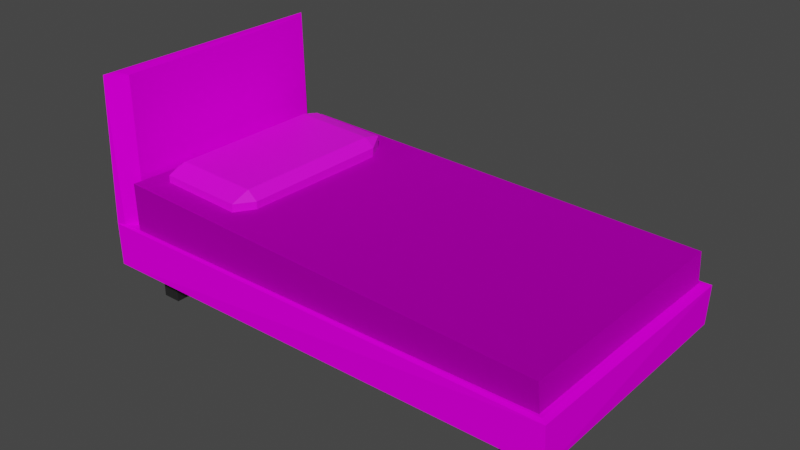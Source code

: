 # Source: bed.blend  (saved by Blender 3.1.7; exported with 4.5.12 LTS)
import bpy
from mathutils import Matrix  # noqa: F401  (used for matrix-valued properties, if any)

bpy.ops.wm.read_factory_settings(use_empty=True)
scene = bpy.context.scene
scene.name = 'Scene'

# ---- collections
col_collection = bpy.data.collections.new('Collection'); scene.collection.children.link(col_collection)

# ---- images (referenced by path relative to the original .blend; pixels are not part of the script)
import os
ASSET_DIR = os.environ.get("B2B_ASSET_DIR", "")  # directory of the original .blend (textures are referenced by path, not embedded)
HERE = os.path.dirname(os.path.abspath(__file__))  # packed textures are extracted next to this script under _unpacked/

def load_image(name, relpath, width, height, colorspace="sRGB"):
    """Load a texture the original file referenced (path relative to the .blend, or extracted next to this script)."""
    p = next((c for c in (os.path.join(HERE, relpath), os.path.join(ASSET_DIR, relpath)) if relpath and os.path.exists(c)), "")
    if p:
        img = bpy.data.images.load(p, check_existing=True)
        img.name = name
    else:  # same state as the original file: an image datablock whose file is absent (Cycles renders it pink)
        img = bpy.data.images.new(name, width, height)
        img.source = "FILE"
        img.filepath = "//" + (relpath or name)
    img.colorspace_settings.name = colorspace
    return img
img_fabric1_jpg = load_image('Fabric1.jpg', 'Fabric1.jpg', 1024, 1024, 'sRGB')
img_wood1_jpg = load_image('Wood1.jpg', 'Wood1.jpg', 1024, 1024, 'sRGB')
img_fabric_jpg = load_image('Fabric.jpg', 'Fabric.jpg', 1024, 1024, 'sRGB')

# ---- materials (node trees are filled in below, after node groups)
mat_material_005 = bpy.data.materials.new('Material.005')
mat_material_005.use_transparent_shadow = False
mat_material = bpy.data.materials.new('Material')
mat_material.alpha_threshold = 0.0
mat_material.use_transparent_shadow = False
mat_material.line_color = (0.0, 0.0, 0.0, 1.0)
mat_material_001 = bpy.data.materials.new('Material.001')
mat_material_001.use_transparent_shadow = False
mat_material_003 = bpy.data.materials.new('Material.003')
mat_material_003.use_transparent_shadow = False
mat_material_002 = bpy.data.materials.new('Material.002')
mat_material_002.use_transparent_shadow = False

# ---- material node trees
mat_material_005.use_nodes = True; mat_material_005.node_tree.nodes.clear()
_N = mat_material_005.node_tree.nodes; _L = mat_material_005.node_tree.links
n0 = _N.new('ShaderNodeBsdfPrincipled'); n0.name = 'Principled BSDF'; n0.location = (10, 300)
n0.distribution = 'GGX'
n0.subsurface_method = 'RANDOM_WALK_SKIN'
n0.inputs[3].default_value = 1.45
n0.inputs[27].default_value = (0.0, 0.0, 0.0, 1.0)
n0.inputs[28].default_value = 1.0
n1 = _N.new('ShaderNodeOutputMaterial'); n1.name = 'Material Output'; n1.location = (300, 300)
n2 = _N.new('ShaderNodeTexImage'); n2.name = 'Image Texture'; n2.location = (-280, 280)
n2.image = img_fabric1_jpg
_L.new(n0.outputs[0], n1.inputs[0])
_L.new(n2.outputs[0], n0.inputs[0])
n1.is_active_output = True
mat_material.use_nodes = True; mat_material.node_tree.nodes.clear()
_N = mat_material.node_tree.nodes; _L = mat_material.node_tree.links
n0 = _N.new('ShaderNodeOutputMaterial'); n0.name = 'Material Output'; n0.location = (300, 300)
n1 = _N.new('ShaderNodeBsdfPrincipled'); n1.name = 'Principled BSDF'; n1.location = (10, 300)
n1.distribution = 'GGX'
n1.subsurface_method = 'RANDOM_WALK_SKIN'
n1.inputs[2].default_value = 0.4
n1.inputs[3].default_value = 1.45
n1.inputs[27].default_value = (0.0, 0.0, 0.0, 1.0)
n1.inputs[28].default_value = 1.0
_L.new(n1.outputs[0], n0.inputs[0])
n0.is_active_output = True
mat_material_001.use_nodes = True; mat_material_001.node_tree.nodes.clear()
_N = mat_material_001.node_tree.nodes; _L = mat_material_001.node_tree.links
n0 = _N.new('ShaderNodeBsdfPrincipled'); n0.name = 'Principled BSDF'; n0.location = (10, 300)
n0.distribution = 'GGX'
n0.subsurface_method = 'RANDOM_WALK_SKIN'
n0.inputs[2].default_value = 1.0
n0.inputs[3].default_value = 1.45
n0.inputs[13].default_value = 0.0
n0.inputs[27].default_value = (0.0, 0.0, 0.0, 1.0)
n0.inputs[28].default_value = 1.0
n1 = _N.new('ShaderNodeOutputMaterial'); n1.name = 'Material Output'; n1.location = (300, 300)
n2 = _N.new('ShaderNodeTexImage'); n2.name = 'Image Texture'; n2.location = (-280, 280)
n2.image = img_wood1_jpg
_L.new(n0.outputs[0], n1.inputs[0])
_L.new(n2.outputs[0], n0.inputs[0])
n1.is_active_output = True
mat_material_003.use_nodes = True; mat_material_003.node_tree.nodes.clear()
_N = mat_material_003.node_tree.nodes; _L = mat_material_003.node_tree.links
n0 = _N.new('ShaderNodeBsdfPrincipled'); n0.name = 'Principled BSDF'; n0.location = (10, 300)
n0.distribution = 'GGX'
n0.subsurface_method = 'RANDOM_WALK_SKIN'
n0.inputs[1].default_value = 1.0
n0.inputs[2].default_value = 1.0
n0.inputs[3].default_value = 0.0
n0.inputs[9].default_value = (0.0, 0.2, 0.1)
n0.inputs[11].default_value = 1.35
n0.inputs[13].default_value = 0.0
n0.inputs[20].default_value = 0.0
n0.inputs[27].default_value = (0.0, 0.0, 0.0, 1.0)
n0.inputs[28].default_value = 28.4
n1 = _N.new('ShaderNodeOutputMaterial'); n1.name = 'Material Output'; n1.location = (300, 300)
n2 = _N.new('ShaderNodeTexImage'); n2.name = 'Image Texture'; n2.location = (-280, 280)
n2.image = img_fabric_jpg
_L.new(n0.outputs[0], n1.inputs[0])
_L.new(n2.outputs[0], n0.inputs[0])
n1.is_active_output = True
mat_material_002.use_nodes = True; mat_material_002.node_tree.nodes.clear()
_N = mat_material_002.node_tree.nodes; _L = mat_material_002.node_tree.links
n0 = _N.new('ShaderNodeBsdfPrincipled'); n0.name = 'Principled BSDF'; n0.location = (10, 300)
n0.distribution = 'GGX'
n0.subsurface_method = 'RANDOM_WALK_SKIN'
n0.inputs[0].default_value = (0.01739, 0.01739, 0.01739, 1.0)
n0.inputs[3].default_value = 1.45
n0.inputs[27].default_value = (0.0, 0.0, 0.0, 1.0)
n0.inputs[28].default_value = 1.0
n1 = _N.new('ShaderNodeOutputMaterial'); n1.name = 'Material Output'; n1.location = (300, 300)
_L.new(n0.outputs[0], n1.inputs[0])
n1.is_active_output = True

# ---- world
world_world = bpy.data.worlds.new('World'); scene.world = world_world
world_world.use_nodes = True; world_world.node_tree.nodes.clear()
_N = world_world.node_tree.nodes; _L = world_world.node_tree.links
n0 = _N.new('ShaderNodeOutputWorld'); n0.name = 'World Output'; n0.location = (300, 300)
n1 = _N.new('ShaderNodeBackground'); n1.name = 'Background'; n1.location = (10, 300)
n1.inputs[0].default_value = (0.05088, 0.05088, 0.05088, 1.0)
_L.new(n1.outputs[0], n0.inputs[0])
n0.is_active_output = True
world_world.color = (0.05088, 0.05088, 0.05088)
world_world.use_sun_shadow = False
world_world.sun_shadow_jitter_overblur = 0.0

# ---- meshes
me_cube_001 = bpy.data.meshes.new('Cube.001')
me_cube_001.from_pydata([(-0.8, -0.8, -1.0), (-0.8, -1.0, -0.8), (-1.0, -0.8, -0.8), (-0.8, -1.0, 0.2333), (-0.8, -0.8, 0.6882), (-1.0, -0.8, 0.1873), (-0.8, 0.8, -1.0), (-1.0, 0.8, -0.8), (-0.8, 1.0, -0.8), (-0.8, 0.8, 0.6882), (-0.8, 1.0, 0.3912), (-1.0, 0.8, 0.1873), (0.8, -0.8, -1.0), (1.0, -0.8, -0.8), (0.8, -1.0, -0.8), (0.8, -0.8, 0.6882), (0.8, -1.0, 0.2333), (1.0, -0.8, 0.1743), (0.8, 0.8, -1.0), (0.8, 1.0, -0.8), (1.0, 0.8, -0.8), (0.8, 0.8, 0.6882), (1.0, 0.8, 0.1743), (0.8, 1.0, 0.3912), (7.354, 1.267, -2.089), (7.064, 1.186, -2.197), (7.387, 1.267, -4.737), (7.506, 1.316, -4.666), (7.354, -1.257, -2.089), (7.047, -1.177, -2.204), (7.529, -1.288, -4.683), (-1.031, 1.204, -3.247), (-1.168, 1.267, -3.199), (-1.264, 1.135, -3.211), (-1.607, 1.298, -5.872), (-1.031, -1.194, -3.247), (-1.264, -1.125, -3.211), (-1.51, -1.27, -3.176), (-1.168, -1.257, -3.199), (-1.464, -1.257, -5.889), (-1.584, -1.306, -5.849), (7.354, -1.257, -2.089), (7.475, -1.306, -2.129), (-1.168, -1.257, -3.199), (-1.685, -1.288, -3.275), (7.354, 1.267, -2.089), (7.517, 1.304, -2.12), (-1.649, 1.305, -3.303), (-1.52, 1.282, -3.175), (-1.168, 1.267, -3.199), (7.361, -1.234, -3.69), (-1.172, -1.232, -4.801), (7.375, 1.241, -3.688), (-1.127, 1.255, -4.795), (7.193, -1.217, -0.5175), (7.212, -1.225, -0.4668), (-1.188, -1.257, -0.1575), (-1.189, -1.24, -0.1799), (7.279, 1.246, -0.1902), (-1.282, 1.205, -0.8935), (-1.092, 1.239, -0.4162), (-1.704, -1.278, 6.001), (-1.518, 1.178, 6.072), (-1.376, -1.125, 6.034), (-1.609, -1.164, 6.07), (-1.731, 1.289, 6.0), (-1.013, -1.066, -7.944), (-1.05, -1.066, -4.872), (-1.013, -0.9174, -7.944), (-1.05, -0.9174, -4.872), (-0.6565, -1.066, -7.898), (-0.6938, -1.066, -4.826), (-0.6565, -0.9174, -7.898), (-0.6938, -0.9174, -4.826), (6.512, -1.066, -6.965), (6.475, -1.066, -3.892), (6.512, -0.9174, -6.965), (6.475, -0.9174, -3.892), (6.868, -1.066, -6.918), (6.831, -1.066, -3.846), (6.868, -0.9174, -6.918), (6.831, -0.9174, -3.846), (6.512, 0.8931, -6.965), (6.475, 0.8931, -3.892), (6.512, 1.042, -6.965), (6.475, 1.042, -3.892), (6.868, 0.8931, -6.918), (6.831, 0.8931, -3.846), (6.868, 1.042, -6.918), (6.831, 1.042, -3.846), (-1.013, 0.8931, -7.944), (-1.05, 0.8931, -4.872), (-1.013, 1.042, -7.944), (-1.05, 1.042, -4.872), (-0.6565, 0.8931, -7.898), (-0.6938, 0.8931, -4.826), (-0.6565, 1.042, -7.898), (-0.6938, 1.042, -4.826)], [], [(14, 16, 3, 1), (20, 22, 17, 13), (21, 9, 4, 15), (2, 5, 11, 7), (8, 10, 23, 19), (0, 1, 2), (3, 4, 5), (6, 7, 8), (9, 10, 11), (12, 13, 14), (15, 16, 17), (18, 19, 20), (21, 22, 23), (6, 0, 2, 7), (1, 3, 5, 2), (4, 9, 11, 5), (10, 8, 7, 11), (18, 6, 8, 19), (9, 21, 23, 10), (22, 20, 19, 23), (12, 18, 20, 13), (21, 15, 17, 22), (16, 14, 13, 17), (0, 12, 14, 1), (15, 4, 3, 16), (6, 18, 12, 0), (28, 43, 41), (32, 45, 49), (24, 41, 45), (47, 48, 49), (63, 64, 61), (34, 27, 26), (30, 40, 39), (37, 43, 38), (49, 48, 32), (35, 51, 36), (53, 59, 60), (62, 64, 63), (37, 61, 44), (51, 35, 29, 50), (39, 34, 26, 30), (30, 27, 46, 42), (40, 30, 42, 44), (53, 52, 25, 31), (56, 51, 50, 55), (27, 34, 47, 46), (58, 52, 53, 60), (54, 50, 52, 58), (28, 38, 43), (32, 24, 45), (24, 28, 41), (55, 58, 60, 57), (59, 53, 51, 57), (51, 53, 33, 36), (34, 40, 44, 47), (65, 47, 44, 61), (33, 31, 32, 48), (38, 35, 36, 37), (42, 41, 43, 44), (44, 43, 37), (39, 40, 34), (46, 45, 41, 42), (46, 47, 49, 45), (38, 28, 29, 35), (26, 27, 30), (24, 25, 29, 28), (32, 31, 25, 24), (65, 61, 64, 62), (31, 33, 53), (57, 56, 55), (55, 54, 58), (60, 59, 57), (63, 36, 33, 62), (56, 57, 51), (54, 55, 50), (62, 33, 48, 65), (48, 47, 65), (63, 61, 37, 36), (50, 29, 25, 52), (66, 67, 69, 68), (68, 69, 73, 72), (72, 73, 71, 70), (70, 71, 67, 66), (68, 72, 70, 66), (73, 69, 67, 71), (74, 75, 77, 76), (76, 77, 81, 80), (80, 81, 79, 78), (78, 79, 75, 74), (76, 80, 78, 74), (81, 77, 75, 79), (82, 83, 85, 84), (84, 85, 89, 88), (88, 89, 87, 86), (86, 87, 83, 82), (84, 88, 86, 82), (89, 85, 83, 87), (90, 91, 93, 92), (92, 93, 97, 96), (96, 97, 95, 94), (94, 95, 91, 90), (92, 96, 94, 90), (97, 93, 91, 95)])
me_cube_001.polygons.foreach_set('material_index', [0, 0, 0, 0, 0, 0, 0, 0, 0, 0, 0, 0, 0, 0, 0, 0, 0, 0, 0, 0, 0, 0, 0, 0, 0, 0, 1, 1, 2, 2, 2, 2, 2, 2, 2, 1, 3, 2, 2, 1, 2, 2, 2, 1, 3, 2, 3, 3, 1, 1, 2, 3, 3, 2, 2, 2, 2, 2, 2, 2, 2, 2, 2, 2, 2, 2, 2, 2, 1, 3, 3, 3, 2, 3, 3, 2, 2, 2, 2, 4, 4, 4, 4, 4, 4, 4, 4, 4, 4, 4, 4, 4, 4, 4, 4, 4, 4, 4, 4, 4, 4, 4, 4])
_uv = me_cube_001.uv_layers.new(name='UVMap')
_uv.uv.foreach_set('vector', [0.4, 0.775, 0.6, 0.775, 0.6, 0.975, 0.4, 0.975, 0.4, 0.525, 0.6, 0.525, 0.6, 0.725, 0.4, 0.725, 0.65, 0.525, 0.85, 0.525, 0.85, 0.725, 0.65, 0.725, 0.4, 0.025, 0.6, 0.025, 0.6, 0.225, 0.4, 0.225, 0.4, 0.275, 0.6, 0.275, 0.6, 0.475, 0.4, 0.475, 0.15, 0.725, 0.15, 0.75, 0.125, 0.725, 0.6, 0.975, 0.625, 0.975, 0.6, 1.0, 0.15, 0.525, 0.125, 0.525, 0.15, 0.5, 0.625, 0.275, 0.625, 0.275, 0.6, 0.25, 0.35, 0.725, 0.375, 0.725, 0.35, 0.75, 0.625, 0.775, 0.625, 0.775, 0.6, 0.75, 0.35, 0.525, 0.35, 0.5, 0.375, 0.525, 0.625, 0.525, 0.625, 0.525, 0.6, 0.5, 0.15, 0.525, 0.15, 0.725, 0.125, 0.725, 0.125, 0.525, 0.4, 0.0, 0.6, 0.0, 0.6, 0.025, 0.4, 0.025, 0.625, 0.025, 0.625, 0.225, 0.6, 0.225, 0.6, 0.025, 0.6, 0.275, 0.4, 0.275, 0.4, 0.225, 0.6, 0.225, 0.35, 0.525, 0.15, 0.525, 0.15, 0.5, 0.35, 0.5, 0.625, 0.275, 0.625, 0.475, 0.6, 0.475, 0.6, 0.275, 0.6, 0.525, 0.4, 0.525, 0.4, 0.475, 0.6, 0.475, 0.35, 0.725, 0.35, 0.525, 0.4, 0.525, 0.4, 0.725, 0.65, 0.525, 0.65, 0.725, 0.6, 0.725, 0.6, 0.525, 0.6, 0.775, 0.4, 0.775, 0.4, 0.725, 0.6, 0.725, 0.15, 0.725, 0.35, 0.725, 0.35, 0.75, 0.15, 0.75, 0.625, 0.775, 0.625, 0.975, 0.6, 0.975, 0.6, 0.775, 0.15, 0.525, 0.35, 0.525, 0.35, 0.725, 0.15, 0.725, 0.6312, 0.7438, 0.86, 0.7438, 0.6312, 0.7438, 0.86, 0.5062, 0.6312, 0.5062, 0.86, 0.5062, 0.4359, 0.5345, 0.4359, 0.5345, 0.4359, 0.5345, 0.6768, 0.2204, 0.6685, 0.2173, 0.672, 0.2088, 0.423, 0.005054, 0.4263, 0.0, 0.4359, 0.004964, 0.4391, 0.5353, 0.4421, 0.7544, 0.4359, 0.7515, 0.6561, 0.1436, 0.437, 0.1466, 0.4399, 0.1403, 0.6773, 0.004138, 0.6802, 0.0124, 0.6802, 0.0124, 0.672, 0.2088, 0.6685, 0.2173, 0.672, 0.2088, 0.8564, 0.7375, 0.8598, 0.7343, 0.8625, 0.7313, 0.6778, 0.4996, 0.6738, 0.006536, 0.6824, 0.0, 0.2289, 0.0007415, 0.4263, 0.0, 0.423, 0.005054, 0.7847, 0.8972, 0.789, 0.3104, 0.789, 0.901, 0.8598, 0.7343, 0.8564, 0.7375, 0.6409, 0.7349, 0.6405, 0.7346, 0.4399, 0.1403, 0.436, 0.001274, 0.6522, 0.0, 0.6561, 0.1436, 0.4364, 0.3148, 0.6558, 0.3153, 0.6558, 0.5294, 0.4359, 0.5301, 0.437, 0.1466, 0.6561, 0.1436, 0.6561, 0.3077, 0.4359, 0.3104, 0.8588, 0.5147, 0.64, 0.5159, 0.6407, 0.5154, 0.8564, 0.5125, 0.98, 0.3729, 0.9816, 0.5977, 0.02676, 0.5964, 0.05268, 0.3686, 0.4421, 0.7544, 0.4391, 0.5353, 0.6036, 0.5345, 0.6036, 0.7548, 0.04565, 0.9888, 0.04639, -0.08986, 0.9232, -0.08736, 0.9098, 0.9965, 0.9546, 1.018, 0.04847, 1.034, 0.04924, -0.02118, 0.963, -0.02118, 0.6312, 0.7438, 0.86, 0.7438, 0.86, 0.7438, 0.86, 0.5062, 0.6312, 0.5062, 0.6312, 0.5062, 0.4359, 0.5345, 0.4359, 0.5345, 0.4359, 0.5345, 0.03104, 1.01, 0.009462, 0.01345, 0.971, 0.003074, 0.9952, 0.9887, 0.003203, 0.493, 0.0, 0.0, 0.3376, 0.002395, 0.3306, 0.5009, 0.4323, 0.9184, 0.2227, 0.9184, 0.2328, 0.7839, 0.4233, 0.7839, 0.0001333, 0.003967, 0.2196, 0.005063, 0.2186, 0.2213, 0.0, 0.219, 0.003225, 0.9964, 0.0, 0.219, 0.2186, 0.2213, 0.2196, 0.9956, 0.7501, 0.7448, 0.7509, 0.7392, 0.7585, 0.7427, 0.7631, 0.7513, 0.6637, 0.008322, 0.6561, 0.01178, 0.6562, 0.006185, 0.6685, 0.0, 0.6829, 0.2202, 0.6768, 0.2173, 0.6802, 0.0124, 0.6829, 0.0, 0.6829, 0.0, 0.6802, 0.0124, 0.6773, 0.004138, 0.2155, 0.0, 0.2196, 0.005063, 0.0001333, 0.003967, 0.6558, 0.5294, 0.6528, 0.5334, 0.44, 0.5345, 0.4359, 0.5301, 0.6768, 0.0, 0.6768, 0.2204, 0.672, 0.2088, 0.6715, 0.00391, 0.6637, 0.008322, 0.6685, 0.2131, 0.6591, 0.2059, 0.6561, 0.01178, 0.6517, 0.3104, 0.6558, 0.3153, 0.4364, 0.3148, 0.7631, 0.5379, 0.7539, 0.5446, 0.6044, 0.5419, 0.6036, 0.5345, 0.7585, 0.7427, 0.7509, 0.7392, 0.7539, 0.5446, 0.7631, 0.5379, 0.003225, 0.9964, 0.2196, 0.9956, 0.2099, 1.0, 0.0126, 0.9993, 0.8564, 0.5125, 0.8625, 0.5187, 0.8588, 0.5147, 0.3324, 0.8329, 0.3274, 0.8399, 0.007638, 0.8399, 0.007638, 0.8399, 0.0, 0.8354, 0.0003703, 0.5044, 0.3242, 0.5009, 0.3318, 0.5054, 0.3324, 0.8329, 0.423, 0.005054, 0.4233, 0.7839, 0.2328, 0.7839, 0.2289, 0.0007415, 0.3376, 0.4954, 0.3306, 0.5009, 0.3376, 0.002395, 0.6551, 0.9935, 0.6465, 1.0, 0.6551, 0.5005, 0.2289, 0.0007415, 0.2328, 0.7839, 0.2204, 0.7787, 0.2196, 0.004863, 0.789, 0.3162, 0.7921, 0.3104, 0.7921, 0.9029, 0.423, 0.005054, 0.4359, 0.004964, 0.4355, 0.7787, 0.4233, 0.7839, 0.7847, 0.5191, 0.6562, 0.5143, 0.6558, 0.3151, 0.7847, 0.3104, 0.375, 0.0, 0.625, 0.0, 0.625, 0.25, 0.375, 0.25, 0.375, 0.25, 0.625, 0.25, 0.625, 0.5, 0.375, 0.5, 0.375, 0.5, 0.625, 0.5, 0.625, 0.75, 0.375, 0.75, 0.375, 0.75, 0.625, 0.75, 0.625, 1.0, 0.375, 1.0, 0.125, 0.5, 0.375, 0.5, 0.375, 0.75, 0.125, 0.75, 0.625, 0.5, 0.875, 0.5, 0.875, 0.75, 0.625, 0.75, 0.375, 0.0, 0.625, 0.0, 0.625, 0.25, 0.375, 0.25, 0.375, 0.25, 0.625, 0.25, 0.625, 0.5, 0.375, 0.5, 0.375, 0.5, 0.625, 0.5, 0.625, 0.75, 0.375, 0.75, 0.375, 0.75, 0.625, 0.75, 0.625, 1.0, 0.375, 1.0, 0.125, 0.5, 0.375, 0.5, 0.375, 0.75, 0.125, 0.75, 0.625, 0.5, 0.875, 0.5, 0.875, 0.75, 0.625, 0.75, 0.375, 0.0, 0.625, 0.0, 0.625, 0.25, 0.375, 0.25, 0.375, 0.25, 0.625, 0.25, 0.625, 0.5, 0.375, 0.5, 0.375, 0.5, 0.625, 0.5, 0.625, 0.75, 0.375, 0.75, 0.375, 0.75, 0.625, 0.75, 0.625, 1.0, 0.375, 1.0, 0.125, 0.5, 0.375, 0.5, 0.375, 0.75, 0.125, 0.75, 0.625, 0.5, 0.875, 0.5, 0.875, 0.75, 0.625, 0.75, 0.375, 0.0, 0.625, 0.0, 0.625, 0.25, 0.375, 0.25, 0.375, 0.25, 0.625, 0.25, 0.625, 0.5, 0.375, 0.5, 0.375, 0.5, 0.625, 0.5, 0.625, 0.75, 0.375, 0.75, 0.375, 0.75, 0.625, 0.75, 0.625, 1.0, 0.375, 1.0, 0.125, 0.5, 0.375, 0.5, 0.375, 0.75, 0.125, 0.75, 0.625, 0.5, 0.875, 0.5, 0.875, 0.75, 0.625, 0.75])
me_cube_001.materials.append(mat_material_005)
me_cube_001.materials.append(mat_material)
me_cube_001.materials.append(mat_material_001)
me_cube_001.materials.append(mat_material_003)
me_cube_001.materials.append(mat_material_002)
me_cube_001.use_remesh_fix_poles = True
me_cube_001.use_remesh_preserve_attributes = False
me_cube_001.update()

# ---- objects
ob_cube_001 = bpy.data.objects.new('Cube.001', me_cube_001)

# ---- transforms, parenting, visibility, modifiers, constraints
ob_cube_001.location = (-3.374, -0.4202, 1.333)
ob_cube_001.rotation_euler = (0.0, 0.0397, 0.0)
ob_cube_001.scale = (1.0, 1.864, 0.3051)

# ---- collection membership
col_collection.objects.link(ob_cube_001)

# ---- scene / render settings (as saved in the file)
scene.frame_start = 1; scene.frame_end = 250; scene.frame_set(84)
scene.render.engine = 'BLENDER_EEVEE_NEXT'
scene.cycles.sampling_pattern = 'TABULATED_SOBOL'
scene.cycles.use_light_tree = False
scene.view_settings.view_transform = 'Filmic'
bpy.context.view_layer.update()

# ---- added for rendering (the .blend has no active camera and no usable light): camera, sun
cam_auto = bpy.data.cameras.new('AutoCamera')
cam_auto.lens = 50.0
cam_auto.sensor_width = 36.0
cam_auto.clip_end = 1000.0
ob_auto_camera = bpy.data.objects.new('AutoCamera', cam_auto)
scene.collection.objects.link(ob_auto_camera)
ob_auto_camera.location = (10.2296, -13.2734, 9.50757)
ob_auto_camera.rotation_euler = (1.09748, -7.21219e-08, 0.694738)
scene.camera = ob_auto_camera
light_auto_sun = bpy.data.lights.new('AutoSun', 'SUN')
light_auto_sun.energy = 3.0
light_auto_sun.angle = 0.0523599
ob_auto_sun = bpy.data.objects.new('AutoSun', light_auto_sun)
scene.collection.objects.link(ob_auto_sun)
ob_auto_sun.rotation_euler = (0.872665, 0.174533, 0.523599)
bpy.context.view_layer.update()
